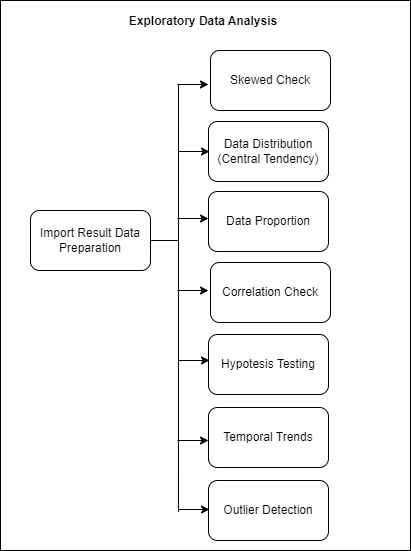

The diagram above was exported from draw.io. Its source (the exported page's mxGraphModel, read from the mxfile embedded in the PNG):
<mxGraphModel dx="794" dy="456" grid="1" gridSize="10" guides="1" tooltips="1" connect="1" arrows="1" fold="1" page="1" pageScale="1" pageWidth="827" pageHeight="1169" math="0" shadow="0">
  <root>
    <mxCell id="0" />
    <mxCell id="1" parent="0" />
    <mxCell id="hy0q9GkIKT76Ez2D0nNW-2" value="" style="rounded=0;whiteSpace=wrap;html=1;" parent="1" vertex="1">
      <mxGeometry x="180" y="60" width="410" height="550" as="geometry" />
    </mxCell>
    <mxCell id="hy0q9GkIKT76Ez2D0nNW-3" value="Import Result Data Preparation" style="rounded=1;whiteSpace=wrap;html=1;" parent="1" vertex="1">
      <mxGeometry x="210" y="270" width="120" height="60" as="geometry" />
    </mxCell>
    <mxCell id="hy0q9GkIKT76Ez2D0nNW-4" value="Temporal Trends" style="rounded=1;whiteSpace=wrap;html=1;" parent="1" vertex="1">
      <mxGeometry x="388" y="467" width="120" height="60" as="geometry" />
    </mxCell>
    <mxCell id="hy0q9GkIKT76Ez2D0nNW-5" value="Hypotesis Testing" style="rounded=1;whiteSpace=wrap;html=1;" parent="1" vertex="1">
      <mxGeometry x="388" y="394" width="120" height="60" as="geometry" />
    </mxCell>
    <mxCell id="hy0q9GkIKT76Ez2D0nNW-6" value="Correlation Check" style="rounded=1;whiteSpace=wrap;html=1;" parent="1" vertex="1">
      <mxGeometry x="390" y="322" width="120" height="60" as="geometry" />
    </mxCell>
    <mxCell id="hy0q9GkIKT76Ez2D0nNW-7" value="Data Proportion" style="rounded=1;whiteSpace=wrap;html=1;" parent="1" vertex="1">
      <mxGeometry x="388" y="251" width="120" height="60" as="geometry" />
    </mxCell>
    <mxCell id="hy0q9GkIKT76Ez2D0nNW-8" value="Data Distribution (Central Tendency)" style="rounded=1;whiteSpace=wrap;html=1;" parent="1" vertex="1">
      <mxGeometry x="388" y="181" width="120" height="60" as="geometry" />
    </mxCell>
    <mxCell id="hy0q9GkIKT76Ez2D0nNW-9" value="Skewed Check" style="rounded=1;whiteSpace=wrap;html=1;" parent="1" vertex="1">
      <mxGeometry x="390" y="110" width="120" height="60" as="geometry" />
    </mxCell>
    <mxCell id="hy0q9GkIKT76Ez2D0nNW-10" value="" style="endArrow=none;html=1;rounded=0;exitX=0.434;exitY=0.93;exitDx=0;exitDy=0;exitPerimeter=0;" parent="1" edge="1" source="hy0q9GkIKT76Ez2D0nNW-2">
      <mxGeometry width="50" height="50" relative="1" as="geometry">
        <mxPoint x="358" y="501" as="sourcePoint" />
        <mxPoint x="358" y="144.28932188134524" as="targetPoint" />
      </mxGeometry>
    </mxCell>
    <mxCell id="hy0q9GkIKT76Ez2D0nNW-11" value="" style="endArrow=none;html=1;rounded=0;" parent="1" source="hy0q9GkIKT76Ez2D0nNW-3" edge="1">
      <mxGeometry width="50" height="50" relative="1" as="geometry">
        <mxPoint x="330" y="350" as="sourcePoint" />
        <mxPoint x="358" y="300" as="targetPoint" />
      </mxGeometry>
    </mxCell>
    <mxCell id="hy0q9GkIKT76Ez2D0nNW-12" value="" style="endArrow=classic;html=1;rounded=0;" parent="1" edge="1">
      <mxGeometry width="50" height="50" relative="1" as="geometry">
        <mxPoint x="357" y="144" as="sourcePoint" />
        <mxPoint x="388" y="144" as="targetPoint" />
      </mxGeometry>
    </mxCell>
    <mxCell id="hy0q9GkIKT76Ez2D0nNW-13" value="" style="endArrow=classic;html=1;rounded=0;" parent="1" edge="1">
      <mxGeometry width="50" height="50" relative="1" as="geometry">
        <mxPoint x="358" y="211" as="sourcePoint" />
        <mxPoint x="389" y="211" as="targetPoint" />
      </mxGeometry>
    </mxCell>
    <mxCell id="hy0q9GkIKT76Ez2D0nNW-14" value="" style="endArrow=classic;html=1;rounded=0;" parent="1" edge="1">
      <mxGeometry width="50" height="50" relative="1" as="geometry">
        <mxPoint x="357" y="278" as="sourcePoint" />
        <mxPoint x="388" y="278" as="targetPoint" />
      </mxGeometry>
    </mxCell>
    <mxCell id="hy0q9GkIKT76Ez2D0nNW-15" value="" style="endArrow=classic;html=1;rounded=0;" parent="1" edge="1">
      <mxGeometry width="50" height="50" relative="1" as="geometry">
        <mxPoint x="357" y="350" as="sourcePoint" />
        <mxPoint x="388" y="350" as="targetPoint" />
      </mxGeometry>
    </mxCell>
    <mxCell id="hy0q9GkIKT76Ez2D0nNW-16" value="" style="endArrow=classic;html=1;rounded=0;" parent="1" edge="1">
      <mxGeometry width="50" height="50" relative="1" as="geometry">
        <mxPoint x="358" y="420" as="sourcePoint" />
        <mxPoint x="389" y="420" as="targetPoint" />
      </mxGeometry>
    </mxCell>
    <mxCell id="hy0q9GkIKT76Ez2D0nNW-17" value="" style="endArrow=classic;html=1;rounded=0;" parent="1" edge="1">
      <mxGeometry width="50" height="50" relative="1" as="geometry">
        <mxPoint x="357" y="500" as="sourcePoint" />
        <mxPoint x="388" y="500" as="targetPoint" />
      </mxGeometry>
    </mxCell>
    <mxCell id="hy0q9GkIKT76Ez2D0nNW-18" value="&lt;b&gt;Exploratory Data Analysis&lt;/b&gt;" style="text;html=1;strokeColor=none;fillColor=none;align=center;verticalAlign=middle;whiteSpace=wrap;rounded=0;" parent="1" vertex="1">
      <mxGeometry x="293" y="66" width="180" height="30" as="geometry" />
    </mxCell>
    <mxCell id="bHw6Yw09HfjgIMgCT5TN-1" value="Outlier Detection" style="rounded=1;whiteSpace=wrap;html=1;" vertex="1" parent="1">
      <mxGeometry x="388" y="540" width="120" height="60" as="geometry" />
    </mxCell>
    <mxCell id="bHw6Yw09HfjgIMgCT5TN-2" value="" style="endArrow=classic;html=1;rounded=0;" edge="1" parent="1">
      <mxGeometry width="50" height="50" relative="1" as="geometry">
        <mxPoint x="358" y="569" as="sourcePoint" />
        <mxPoint x="389" y="569" as="targetPoint" />
      </mxGeometry>
    </mxCell>
  </root>
</mxGraphModel>